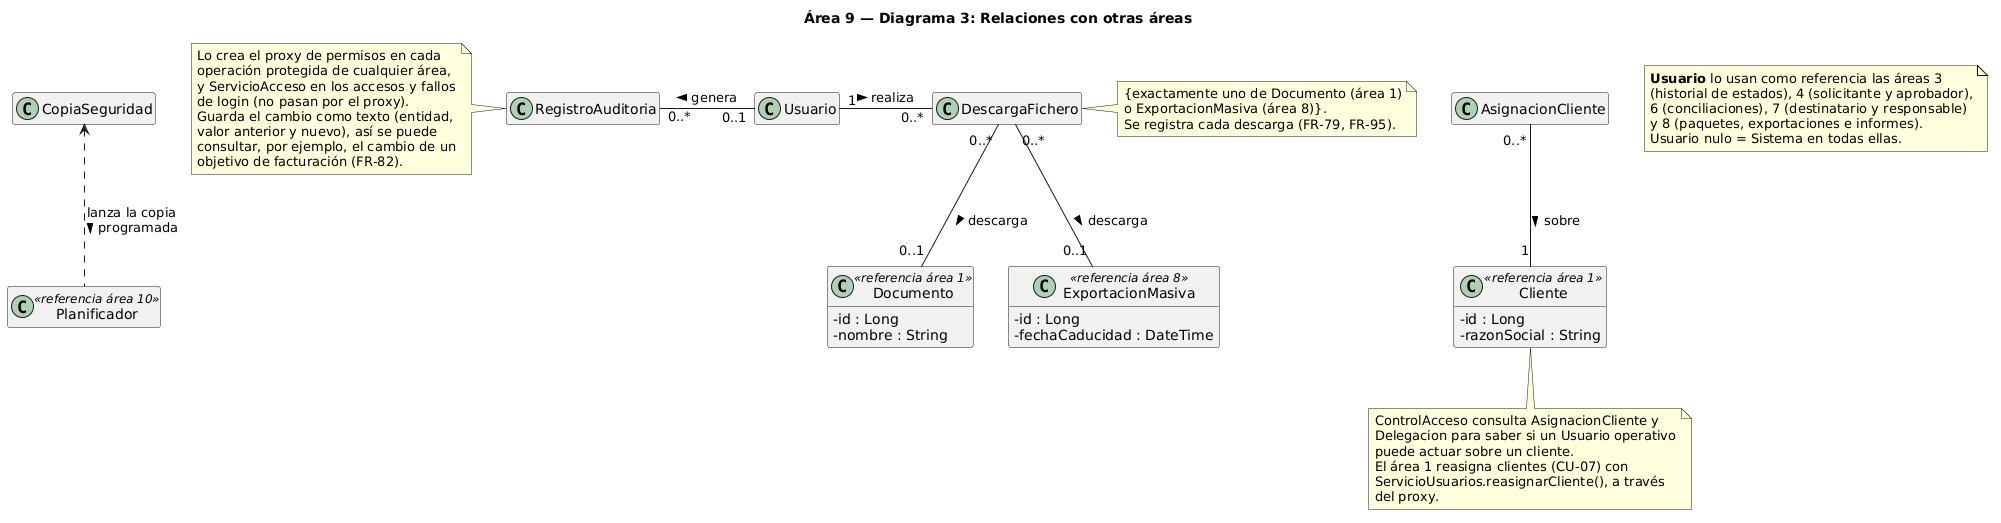

The diagram above was rendered by PlantUML. Its source (embedded in the PNG):
@startuml area9_3_relaciones_otras_areas
skinparamlocked defaultFontName DejaVu Sans
title Área 9 — Diagrama 3: Relaciones con otras áreas

skinparam classAttributeIconSize 0
hide empty members

' Clases del área 9 (definidas en el diagrama 1)
class Usuario
class AsignacionCliente
class DescargaFichero
class RegistroAuditoria
class CopiaSeguridad

' Clases de otras áreas
class Cliente <<referencia área 1>> {
  - id : Long
  - razonSocial : String
}
class Documento <<referencia área 1>> {
  - id : Long
  - nombre : String
}
class ExportacionMasiva <<referencia área 8>> {
  - id : Long
  - fechaCaducidad : DateTime
}
class Planificador <<referencia área 10>>

AsignacionCliente "0..*" -down- "1" Cliente : sobre >
DescargaFichero "0..*" -down- "0..1" Documento : descarga >
DescargaFichero "0..*" -down- "0..1" ExportacionMasiva : descarga >
Usuario "1" -right- "0..*" DescargaFichero : realiza >
Usuario "0..1" -left- "0..*" RegistroAuditoria : genera >
Planificador .up.> CopiaSeguridad : lanza la copia\nprogramada >

note right of DescargaFichero
  {exactamente uno de Documento (área 1)
  o ExportacionMasiva (área 8)}.
  Se registra cada descarga (FR-79, FR-95).
end note

note bottom of Cliente
  ControlAcceso consulta AsignacionCliente y
  Delegacion para saber si un Usuario operativo
  puede actuar sobre un cliente.
  El área 1 reasigna clientes (CU-07) con
  ServicioUsuarios.reasignarCliente(), a través
  del proxy.
end note

note left of RegistroAuditoria
  Lo crea el proxy de permisos en cada
  operación protegida de cualquier área,
  y ServicioAcceso en los accesos y fallos
  de login (no pasan por el proxy).
  Guarda el cambio como texto (entidad,
  valor anterior y nuevo), así se puede
  consultar, por ejemplo, el cambio de un
  objetivo de facturación (FR-82).
end note

note as Usado
  **Usuario** lo usan como referencia las áreas 3
  (historial de estados), 4 (solicitante y aprobador),
  6 (conciliaciones), 7 (destinatario y responsable)
  y 8 (paquetes, exportaciones e informes).
  Usuario nulo = Sistema en todas ellas.
end note
@enduml